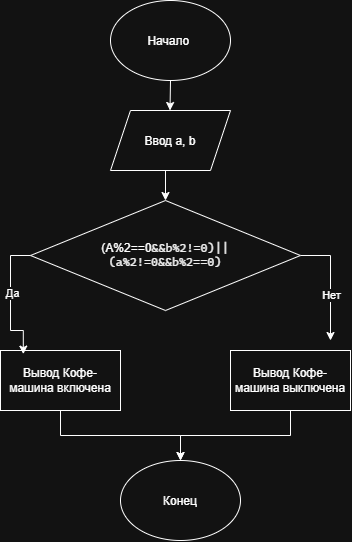

The diagram above was exported from draw.io. Its source (the exported page's mxGraphModel, read from the mxfile embedded in the PNG):
<mxGraphModel dx="1022" dy="660" grid="1" gridSize="10" guides="1" tooltips="1" connect="1" arrows="1" fold="1" page="1" pageScale="1" pageWidth="1169" pageHeight="1654" math="0" shadow="0">
  <root>
    <mxCell id="0" />
    <mxCell id="1" parent="0" />
    <mxCell id="i8kUdnDr5fF6LzkaL2A_-1" parent="1" style="ellipse;whiteSpace=wrap;html=1;shapeInside=1;" value="Начало&amp;nbsp;" vertex="1">
      <mxGeometry height="80" width="120" x="450" y="10" as="geometry" />
    </mxCell>
    <mxCell id="i8kUdnDr5fF6LzkaL2A_-8" edge="1" parent="1" source="i8kUdnDr5fF6LzkaL2A_-2" style="edgeStyle=orthogonalEdgeStyle;rounded=0;orthogonalLoop=1;jettySize=auto;html=1;exitX=0.5;exitY=1;exitDx=0;exitDy=0;entryX=0.5;entryY=0;entryDx=0;entryDy=0;" target="i8kUdnDr5fF6LzkaL2A_-3">
      <mxGeometry relative="1" as="geometry" />
    </mxCell>
    <mxCell id="i8kUdnDr5fF6LzkaL2A_-2" parent="1" style="shape=parallelogram;perimeter=parallelogramPerimeter;whiteSpace=wrap;html=1;shapeInside=1;fixedSize=1;" value="Ввод a, b" vertex="1">
      <mxGeometry height="60" width="120" x="450" y="120" as="geometry" />
    </mxCell>
    <mxCell id="i8kUdnDr5fF6LzkaL2A_-9" edge="1" parent="1" source="i8kUdnDr5fF6LzkaL2A_-3" style="edgeStyle=orthogonalEdgeStyle;rounded=0;orthogonalLoop=1;jettySize=auto;html=1;exitX=1;exitY=0.5;exitDx=0;exitDy=0;">
      <mxGeometry relative="1" as="geometry">
        <mxPoint x="670" y="350" as="targetPoint" />
      </mxGeometry>
    </mxCell>
    <mxCell id="i8kUdnDr5fF6LzkaL2A_-15" connectable="0" parent="i8kUdnDr5fF6LzkaL2A_-9" style="edgeLabel;html=1;align=center;verticalAlign=middle;resizable=0;points=[];" value="Нет" vertex="1">
      <mxGeometry relative="1" x="0.207" as="geometry">
        <mxPoint as="offset" />
      </mxGeometry>
    </mxCell>
    <mxCell id="i8kUdnDr5fF6LzkaL2A_-3" parent="1" style="rhombus;whiteSpace=wrap;html=1;shapeInside=1;" value="(A%2==0&lt;font color=&quot;#000000&quot; face=&quot;Cascadia Mono&quot;&gt;&amp;amp;&amp;amp;b%2!=0)||(a%2!=0&amp;amp;&amp;amp;b%2==0)&lt;/font&gt;" vertex="1">
      <mxGeometry height="110" width="270" x="370" y="210" as="geometry" />
    </mxCell>
    <mxCell id="i8kUdnDr5fF6LzkaL2A_-14" edge="1" parent="1" source="i8kUdnDr5fF6LzkaL2A_-4" style="edgeStyle=orthogonalEdgeStyle;rounded=0;orthogonalLoop=1;jettySize=auto;html=1;exitX=0.5;exitY=1;exitDx=0;exitDy=0;entryX=0.5;entryY=0;entryDx=0;entryDy=0;" target="i8kUdnDr5fF6LzkaL2A_-6">
      <mxGeometry relative="1" as="geometry">
        <mxPoint x="520" y="460" as="targetPoint" />
      </mxGeometry>
    </mxCell>
    <mxCell id="i8kUdnDr5fF6LzkaL2A_-4" parent="1" style="rounded=0;whiteSpace=wrap;html=1;" value="Вывод Кофе-машина включена" vertex="1">
      <mxGeometry height="60" width="120" x="340" y="360" as="geometry" />
    </mxCell>
    <mxCell id="i8kUdnDr5fF6LzkaL2A_-12" edge="1" parent="1" source="i8kUdnDr5fF6LzkaL2A_-5" style="edgeStyle=orthogonalEdgeStyle;rounded=0;orthogonalLoop=1;jettySize=auto;html=1;exitX=0.5;exitY=1;exitDx=0;exitDy=0;entryX=0.5;entryY=0;entryDx=0;entryDy=0;" target="i8kUdnDr5fF6LzkaL2A_-6">
      <mxGeometry relative="1" as="geometry" />
    </mxCell>
    <mxCell id="i8kUdnDr5fF6LzkaL2A_-5" parent="1" style="rounded=0;whiteSpace=wrap;html=1;" value="Вывод Кофе-машина выключена" vertex="1">
      <mxGeometry height="60" width="120" x="570" y="360" as="geometry" />
    </mxCell>
    <mxCell id="i8kUdnDr5fF6LzkaL2A_-6" parent="1" style="ellipse;whiteSpace=wrap;html=1;shapeInside=1;" value="Конец" vertex="1">
      <mxGeometry height="80" width="120" x="460" y="470" as="geometry" />
    </mxCell>
    <mxCell id="i8kUdnDr5fF6LzkaL2A_-7" edge="1" parent="1" source="i8kUdnDr5fF6LzkaL2A_-1" style="endArrow=classic;html=1;rounded=0;exitX=0.5;exitY=1;exitDx=0;exitDy=0;" value="">
      <mxGeometry height="50" relative="1" width="50" as="geometry">
        <mxPoint x="509.5" y="70" as="sourcePoint" />
        <mxPoint x="509.5" y="120" as="targetPoint" />
      </mxGeometry>
    </mxCell>
    <mxCell id="i8kUdnDr5fF6LzkaL2A_-10" edge="1" parent="1" source="i8kUdnDr5fF6LzkaL2A_-3" style="edgeStyle=orthogonalEdgeStyle;rounded=0;orthogonalLoop=1;jettySize=auto;html=1;exitX=0;exitY=0.5;exitDx=0;exitDy=0;entryX=0.19;entryY=0.06;entryDx=0;entryDy=0;entryPerimeter=0;" target="i8kUdnDr5fF6LzkaL2A_-4">
      <mxGeometry relative="1" as="geometry" />
    </mxCell>
    <mxCell id="i8kUdnDr5fF6LzkaL2A_-16" connectable="0" parent="i8kUdnDr5fF6LzkaL2A_-10" style="edgeLabel;html=1;align=center;verticalAlign=middle;resizable=0;points=[];" value="Да" vertex="1">
      <mxGeometry relative="1" x="-0.1263" y="1" as="geometry">
        <mxPoint as="offset" />
      </mxGeometry>
    </mxCell>
  </root>
</mxGraphModel>